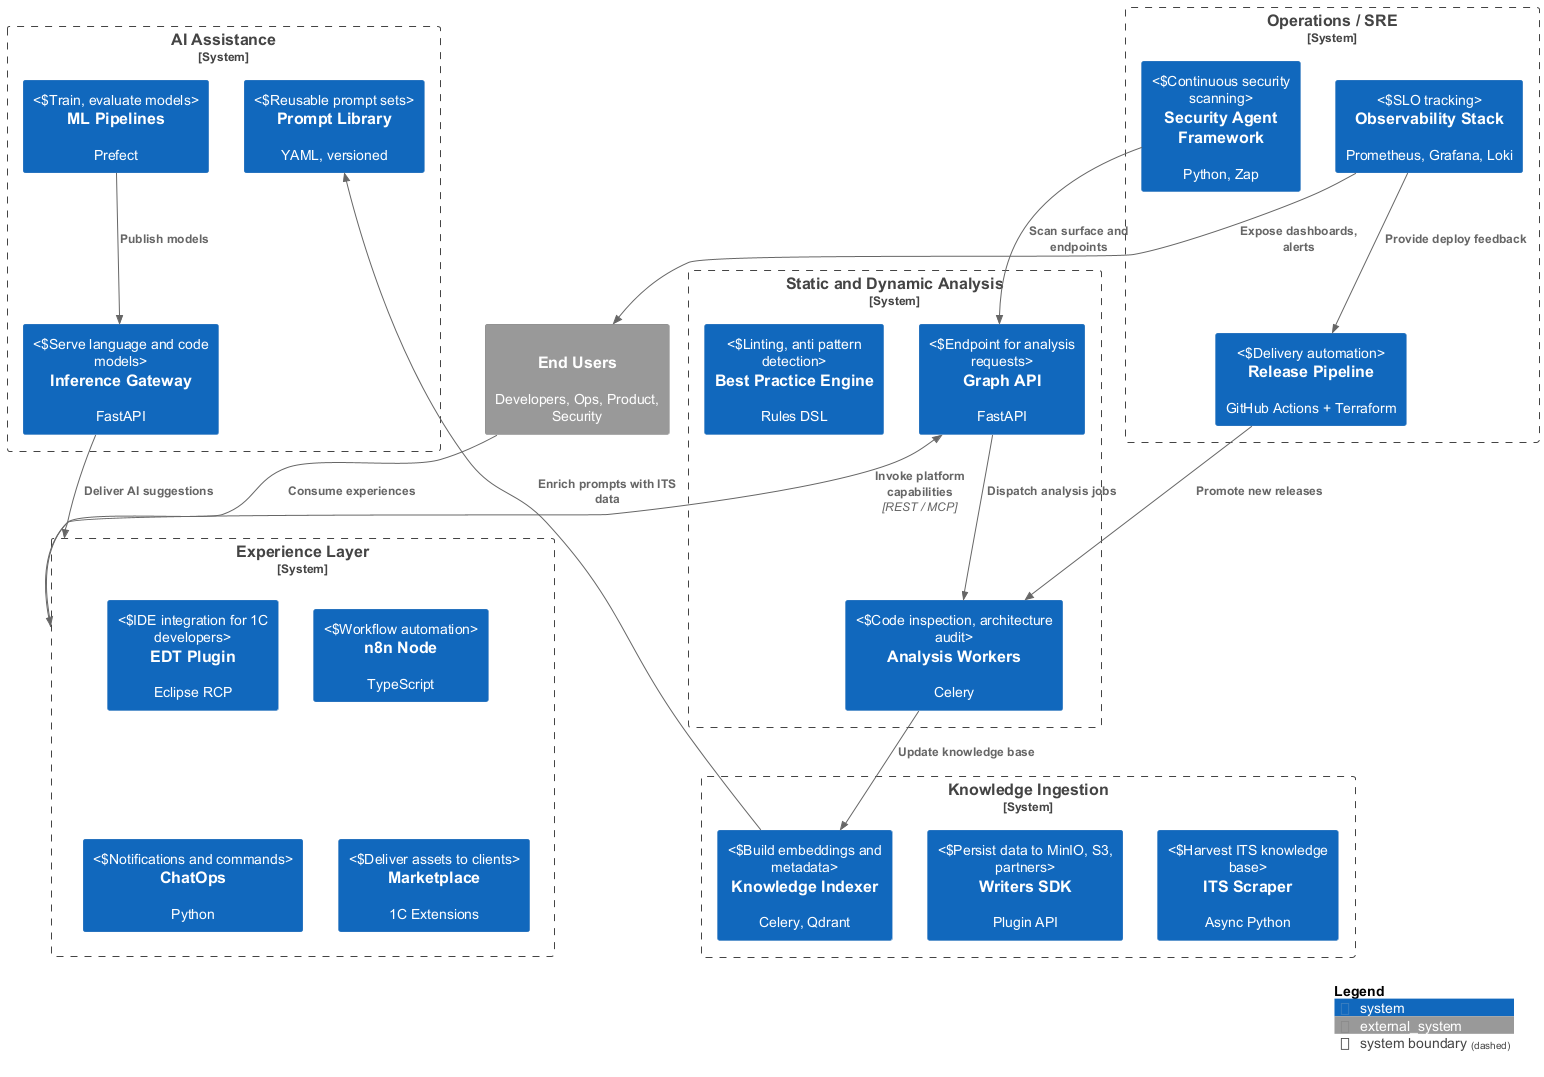

The diagram above was rendered by PlantUML. Its source (embedded in the PNG):
@startuml bounded_context
!include <C4/C4_Context>

LAYOUT_TOP_DOWN()
LAYOUT_WITH_LEGEND()

AddElementTag("Domain","#eef6ff","")
AddElementTag("Shared","#fdf4ff","")

System_Ext(Users, "End Users", "Developers, Ops, Product, Security", "Shared")

System_Boundary(Knowledge, "Knowledge Ingestion", "Domain") {
  System(ITSScraper, "ITS Scraper", "Async Python", "Harvest ITS knowledge base")
  System(ITSWriters, "Writers SDK", "Plugin API", "Persist data to MinIO, S3, partners")
  System(KnowledgeIndexer, "Knowledge Indexer", "Celery, Qdrant", "Build embeddings and metadata")
}

System_Boundary(Analysis, "Static and Dynamic Analysis", "Domain") {
  System(GraphAPI, "Graph API", "FastAPI", "Endpoint for analysis requests")
  System(AnalysisWorkers, "Analysis Workers", "Celery", "Code inspection, architecture audit")
  System(BestPracticeEngine, "Best Practice Engine", "Rules DSL", "Linting, anti pattern detection")
}

System_Boundary(AIAssist, "AI Assistance", "Domain") {
  System(MLPipelines, "ML Pipelines", "Prefect", "Train, evaluate models")
  System(Inference, "Inference Gateway", "FastAPI", "Serve language and code models")
  System(PromptLibrary, "Prompt Library", "YAML, versioned", "Reusable prompt sets")
}

System_Boundary(Integrations, "Experience Layer", "Domain") {
  System(EDTPlugin, "EDT Plugin", "Eclipse RCP", "IDE integration for 1C developers")
  System(n8nNode, "n8n Node", "TypeScript", "Workflow automation")
  System(TelegramBot, "ChatOps", "Python", "Notifications and commands")
  System(Marketplace, "Marketplace", "1C Extensions", "Deliver assets to clients")
}

System_Boundary(Operations, "Operations / SRE", "Domain") {
  System(Observability, "Observability Stack", "Prometheus, Grafana, Loki", "SLO tracking")
  System(SecurityAgent, "Security Agent Framework", "Python, Zap", "Continuous security scanning")
  System(ReleasePipeline, "Release Pipeline", "GitHub Actions + Terraform", "Delivery automation")
}

Rel(Users, Integrations, "Consume experiences")
Rel(Integrations, GraphAPI, "Invoke platform capabilities", "REST / MCP")
Rel(GraphAPI, AnalysisWorkers, "Dispatch analysis jobs")
Rel(AnalysisWorkers, KnowledgeIndexer, "Update knowledge base")
Rel(Inference, Integrations, "Deliver AI suggestions")
Rel(MLPipelines, Inference, "Publish models")
Rel(SecurityAgent, GraphAPI, "Scan surface and endpoints")
Rel(Observability, ReleasePipeline, "Provide deploy feedback")
Rel(Observability, Users, "Expose dashboards, alerts")
Rel(ReleasePipeline, AnalysisWorkers, "Promote new releases")
Rel(KnowledgeIndexer, PromptLibrary, "Enrich prompts with ITS data")

SHOW_LEGEND()
@enduml